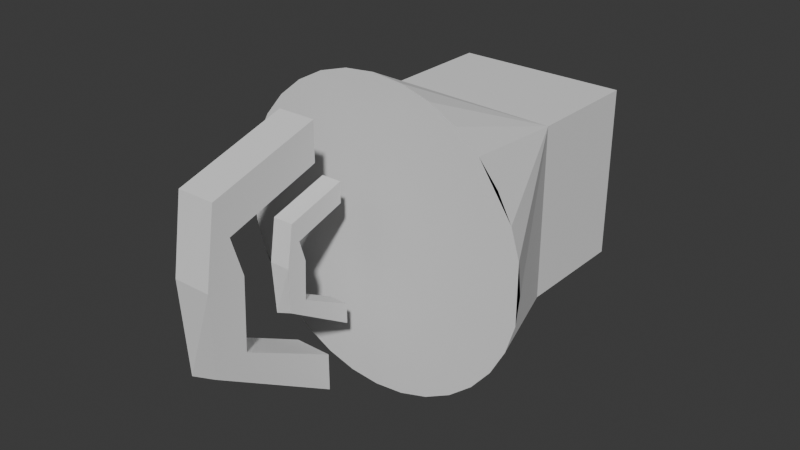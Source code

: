 # Source: untitled.blend  (saved by Blender 4.2.66; exported with 4.5.12 LTS)
import bpy
from mathutils import Matrix  # noqa: F401  (used for matrix-valued properties, if any)

bpy.ops.wm.read_factory_settings(use_empty=True)
scene = bpy.context.scene
scene.name = 'Scene'

# ---- collections
col_collection = bpy.data.collections.new('Collection'); scene.collection.children.link(col_collection)

# ---- world
world_world = bpy.data.worlds.new('World'); scene.world = world_world
world_world.use_nodes = True; world_world.node_tree.nodes.clear()
_N = world_world.node_tree.nodes; _L = world_world.node_tree.links
n0 = _N.new('ShaderNodeOutputWorld'); n0.name = 'World Output'; n0.location = (300, 300)
n1 = _N.new('ShaderNodeBackground'); n1.name = 'Background'; n1.location = (10, 300)
n1.inputs[0].default_value = (0.05088, 0.05088, 0.05088, 1.0)
_L.new(n1.outputs[0], n0.inputs[0])
n0.is_active_output = True
world_world.color = (0.05088, 0.05088, 0.05088)
world_world.sun_shadow_jitter_overblur = 0.0

# ---- meshes
me_cube_001 = bpy.data.meshes.new('Cube.001')
me_cube_001.from_pydata([(-1.0, -1.0, -1.0), (-1.0, -1.0, 1.0), (-1.0, 1.0, -1.0), (-1.0, 1.0, 1.0), (1.0, -1.0, -1.0), (1.0, -1.0, 1.0), (1.0, 1.0, -1.0), (1.0, 1.0, 1.0), (0.0, -3.241, -1.761), (0.3436, -3.241, -1.727), (0.6739, -3.241, -1.627), (0.9784, -3.241, -1.464), (1.245, -3.241, -1.245), (1.464, -3.241, -0.9784), (1.627, -3.241, -0.6739), (1.727, -3.241, -0.3436), (1.761, -3.241, -2.1e-08), (1.727, -3.241, 0.3436), (1.627, -3.241, 0.6739), (1.464, -3.241, 0.9784), (1.245, -3.241, 1.245), (0.9784, -3.241, 1.464), (0.6739, -3.241, 1.627), (0.3436, -3.241, 1.727), (0.0, -3.241, 1.761), (-0.3436, -3.241, 1.727), (-0.6739, -3.241, 1.627), (-0.9784, -3.241, 1.464), (-1.245, -3.241, 1.245), (-1.464, -3.241, 0.9784), (-1.627, -3.241, 0.6739), (-1.727, -3.241, 0.3436), (-1.761, -3.241, -2.1e-08), (-1.727, -3.241, -0.3436), (-1.627, -3.241, -0.6739), (-1.464, -3.241, -0.9784), (-1.245, -3.241, -1.245), (-0.9784, -3.241, -1.464), (-0.6739, -3.241, -1.627), (-0.3436, -3.241, -1.727), (-0.291, -3.858, 0.5376), (-0.291, -3.858, 0.7665), (-0.06216, -3.858, 0.5376), (-0.06216, -3.858, 0.7665), (-0.291, -4.708, 0.3565), (-0.291, -4.834, 0.5686), (-0.06216, -4.708, 0.3565), (-0.06216, -4.834, 0.5686), (-0.291, -4.603, 0.122), (-0.291, -4.939, 0.122), (-0.06216, -4.603, 0.122), (-0.06216, -4.939, 0.122), (-0.291, -4.631, -0.3039), (-0.291, -4.882, -0.4559), (-0.06216, -4.631, -0.3039), (-0.06216, -4.939, -0.3545), (-0.291, -3.787, -0.6117), (-0.291, -3.787, -0.8406), (-0.06216, -3.787, -0.6117), (-0.06216, -3.787, -0.8406), (-0.5304, -4.288, 1.048), (-0.5304, -4.288, 1.479), (-0.09978, -4.288, 1.048), (-0.09978, -4.288, 1.479), (-0.5304, -5.887, 0.7077), (-0.5304, -6.125, 1.107), (-0.09978, -5.887, 0.7077), (-0.09978, -6.125, 1.107), (-0.5304, -5.69, 0.2665), (-0.5304, -6.322, 0.2665), (-0.09978, -5.69, 0.2665), (-0.09978, -6.322, 0.2665), (-0.5304, -5.743, -0.5349), (-0.5304, -6.216, -0.8209), (-0.09978, -5.743, -0.5349), (-0.09978, -6.322, -0.6302), (-0.5304, -4.154, -1.114), (-0.5304, -4.154, -1.545), (-0.09978, -4.154, -1.114), (-0.09978, -4.154, -1.545)], [], [(0, 1, 3, 2), (2, 3, 7, 6), (6, 7, 5, 4), (4, 5, 1, 0), (2, 6, 4, 0), (7, 3, 1, 5), (8, 9, 10, 11, 12, 13, 14, 15, 16, 17, 18, 19, 20, 21, 22, 23, 24, 25, 26, 27, 28, 29, 30, 31, 32, 33, 34, 35, 36, 37, 38, 39), (22, 5, 23), (23, 5, 24), (24, 5, 1, 25), (25, 1, 26), (26, 1, 27), (27, 1, 28), (18, 5, 20, 19), (20, 5, 21), (21, 5, 22), (29, 1, 33, 32, 31, 30), (28, 1, 29), (34, 0, 36, 35), (0, 34, 33, 1), (15, 5, 17, 16), (17, 5, 18), (11, 4, 14, 13, 12), (5, 15, 14, 4), (0, 38, 37), (36, 0, 37), (39, 38, 0), (10, 4, 11), (9, 4, 10), (8, 4, 9), (39, 0, 4, 8), (40, 41, 43, 42), (42, 43, 47, 46), (41, 40, 44, 45), (40, 42, 46, 44), (43, 41, 45, 47), (47, 45, 49, 51), (45, 44, 48, 49), (44, 46, 50, 48), (50, 51, 55, 54), (46, 47, 51, 50), (52, 54, 58, 56), (49, 48, 52, 53), (48, 50, 54, 52), (51, 49, 53, 55), (59, 57, 56, 58), (55, 53, 57, 59), (54, 55, 59, 58), (53, 52, 56, 57), (60, 61, 63, 62), (62, 63, 67, 66), (61, 60, 64, 65), (60, 62, 66, 64), (63, 61, 65, 67), (67, 65, 69, 71), (65, 64, 68, 69), (64, 66, 70, 68), (70, 71, 75, 74), (66, 67, 71, 70), (72, 74, 78, 76), (69, 68, 72, 73), (68, 70, 74, 72), (71, 69, 73, 75), (79, 77, 76, 78), (75, 73, 77, 79), (74, 75, 79, 78), (73, 72, 76, 77)])
_uv = me_cube_001.uv_layers.new(name='UVMap')
_uv.uv.foreach_set('vector', [0.375, 0.0, 0.625, 0.0, 0.625, 0.25, 0.375, 0.25, 0.375, 0.25, 0.625, 0.25, 0.625, 0.5, 0.375, 0.5, 0.375, 0.5, 0.625, 0.5, 0.625, 0.75, 0.375, 0.75, 0.375, 0.75, 0.625, 0.75, 0.625, 1.0, 0.375, 1.0, 0.125, 0.5, 0.375, 0.5, 0.375, 0.75, 0.125, 0.75, 0.625, 0.5, 0.875, 0.5, 0.875, 0.75, 0.625, 0.75, 0.75, 0.49, 0.7968, 0.4854, 0.8418, 0.4717, 0.8833, 0.4496, 0.9197, 0.4197, 0.9496, 0.3833, 0.9717, 0.3418, 0.9854, 0.2968, 0.99, 0.25, 0.9854, 0.2032, 0.9717, 0.1582, 0.9496, 0.1167, 0.9197, 0.08029, 0.8833, 0.05045, 0.8418, 0.02827, 0.7968, 0.01461, 0.75, 0.01, 0.7032, 0.01461, 0.6582, 0.02827, 0.6167, 0.05045, 0.5803, 0.08029, 0.5504, 0.1167, 0.5283, 0.1582, 0.5146, 0.2032, 0.51, 0.25, 0.5146, 0.2968, 0.5283, 0.3418, 0.5504, 0.3833, 0.5803, 0.4197, 0.6167, 0.4496, 0.6582, 0.4717, 0.7032, 0.4854, 0.8418, 0.02827, 0.0, 0.0, 0.7968, 0.01461, 0.7968, 0.01461, 0.0, 0.0, 0.75, 0.01, 0.0, 0.0, 0.0, 0.0, 0.0, 0.0, 0.0, 0.0, 0.0, 0.0, 0.0, 0.0, 0.6582, 0.02827, 0.6582, 0.02827, 0.0, 0.0, 0.6167, 0.05045, 0.6167, 0.05045, 0.0, 0.0, 0.5803, 0.08029, 0.9717, 0.1582, 0.0, 0.0, 0.9197, 0.08029, 0.9496, 0.1167, 0.9197, 0.08029, 0.0, 0.0, 0.8833, 0.05045, 0.8833, 0.05045, 0.0, 0.0, 0.8418, 0.02827, 0.5504, 0.1167, 0.0, 0.0, 0.5146, 0.2968, 0.51, 0.25, 0.5146, 0.2032, 0.5283, 0.1582, 0.5803, 0.08029, 0.0, 0.0, 0.5504, 0.1167, 0.5283, 0.3418, 0.0, 0.0, 0.5803, 0.4197, 0.5504, 0.3833, 0.0, 0.0, 0.0, 0.0, 0.0, 0.0, 0.0, 0.0, 0.9854, 0.2968, 0.0, 0.0, 0.9854, 0.2032, 0.99, 0.25, 0.9854, 0.2032, 0.0, 0.0, 0.9717, 0.1582, 0.8833, 0.4496, 0.0, 0.0, 0.9717, 0.3418, 0.9496, 0.3833, 0.9197, 0.4197, 0.0, 0.0, 0.0, 0.0, 0.0, 0.0, 0.0, 0.0, 0.0, 0.0, 0.6582, 0.4717, 0.6167, 0.4496, 0.5803, 0.4197, 0.0, 0.0, 0.6167, 0.4496, 0.7032, 0.4854, 0.6582, 0.4717, 0.0, 0.0, 0.8418, 0.4717, 0.0, 0.0, 0.8833, 0.4496, 0.7968, 0.4854, 0.0, 0.0, 0.8418, 0.4717, 0.75, 0.49, 0.0, 0.0, 0.7968, 0.4854, 0.0, 0.0, 0.0, 0.0, 0.0, 0.0, 0.0, 0.0, 0.625, 1.0, 0.625, 0.25, 0.625, 0.5, 0.625, 0.75, 0.625, 0.75, 0.625, 0.5, 0.625, 0.5, 0.625, 0.75, 0.625, 0.25, 0.625, 0.0, 0.625, 0.0, 0.625, 0.25, 0.625, 1.0, 0.625, 0.75, 0.625, 0.75, 0.625, 1.0, 0.625, 0.5, 0.625, 0.25, 0.625, 0.25, 0.625, 0.5, 0.625, 0.5, 0.625, 0.25, 0.625, 0.25, 0.625, 0.5, 0.625, 0.25, 0.625, 1.0, 0.625, 0.0, 0.625, 0.25, 0.625, 1.0, 0.625, 0.75, 0.625, 0.75, 0.625, 1.0, 0.625, 0.75, 0.625, 0.5, 0.625, 0.5, 0.625, 0.75, 0.625, 0.75, 0.625, 0.5, 0.625, 0.5, 0.625, 0.75, 0.625, 1.0, 0.625, 0.75, 0.625, 0.75, 0.625, 1.0, 0.625, 0.25, 0.625, 0.0, 0.625, 0.0, 0.625, 0.25, 0.625, 1.0, 0.625, 0.75, 0.625, 0.75, 0.625, 1.0, 0.625, 0.5, 0.625, 0.25, 0.625, 0.25, 0.625, 0.5, 0.625, 0.5, 0.875, 0.5, 0.875, 0.75, 0.625, 0.75, 0.625, 0.5, 0.625, 0.25, 0.625, 0.25, 0.625, 0.5, 0.625, 0.75, 0.625, 0.5, 0.625, 0.5, 0.625, 0.75, 0.625, 0.25, 0.625, 0.0, 0.625, 0.0, 0.625, 0.25, 0.625, 1.0, 0.625, 0.25, 0.625, 0.5, 0.625, 0.75, 0.625, 0.75, 0.625, 0.5, 0.625, 0.5, 0.625, 0.75, 0.625, 0.25, 0.625, 0.0, 0.625, 0.0, 0.625, 0.25, 0.625, 1.0, 0.625, 0.75, 0.625, 0.75, 0.625, 1.0, 0.625, 0.5, 0.625, 0.25, 0.625, 0.25, 0.625, 0.5, 0.625, 0.5, 0.625, 0.25, 0.625, 0.25, 0.625, 0.5, 0.625, 0.25, 0.625, 1.0, 0.625, 0.0, 0.625, 0.25, 0.625, 1.0, 0.625, 0.75, 0.625, 0.75, 0.625, 1.0, 0.625, 0.75, 0.625, 0.5, 0.625, 0.5, 0.625, 0.75, 0.625, 0.75, 0.625, 0.5, 0.625, 0.5, 0.625, 0.75, 0.625, 1.0, 0.625, 0.75, 0.625, 0.75, 0.625, 1.0, 0.625, 0.25, 0.625, 0.0, 0.625, 0.0, 0.625, 0.25, 0.625, 1.0, 0.625, 0.75, 0.625, 0.75, 0.625, 1.0, 0.625, 0.5, 0.625, 0.25, 0.625, 0.25, 0.625, 0.5, 0.625, 0.5, 0.875, 0.5, 0.875, 0.75, 0.625, 0.75, 0.625, 0.5, 0.625, 0.25, 0.625, 0.25, 0.625, 0.5, 0.625, 0.75, 0.625, 0.5, 0.625, 0.5, 0.625, 0.75, 0.625, 0.25, 0.625, 0.0, 0.625, 0.0, 0.625, 0.25])
me_cube_001.update()

# ---- objects
ob_cube_001 = bpy.data.objects.new('Cube.001', me_cube_001)

# ---- transforms, parenting, visibility, modifiers, constraints
ob_cube_001.location = (0.0, 0.0, 0.0)
ob_cube_001.scale = (0.5679, 0.3867, 0.5679)

# ---- collection membership
col_collection.objects.link(ob_cube_001)

# ---- scene / render settings (as saved in the file)
scene.frame_start = 1; scene.frame_end = 250; scene.frame_set(1)
scene.render.engine = 'BLENDER_EEVEE_NEXT'
bpy.context.view_layer.update()

# ---- added for rendering (the .blend has no active camera and no usable light): camera, sun
cam_auto = bpy.data.cameras.new('AutoCamera')
cam_auto.lens = 50.0
cam_auto.sensor_width = 36.0
cam_auto.clip_end = 1000.0
ob_auto_camera = bpy.data.objects.new('AutoCamera', cam_auto)
scene.collection.objects.link(ob_auto_camera)
ob_auto_camera.location = (3.70284, -5.47244, 2.96228)
ob_auto_camera.rotation_euler = (1.09748, -7.21219e-08, 0.694738)
scene.camera = ob_auto_camera
light_auto_sun = bpy.data.lights.new('AutoSun', 'SUN')
light_auto_sun.energy = 3.0
light_auto_sun.angle = 0.0523599
ob_auto_sun = bpy.data.objects.new('AutoSun', light_auto_sun)
scene.collection.objects.link(ob_auto_sun)
ob_auto_sun.rotation_euler = (0.872665, 0.174533, 0.523599)
bpy.context.view_layer.update()
